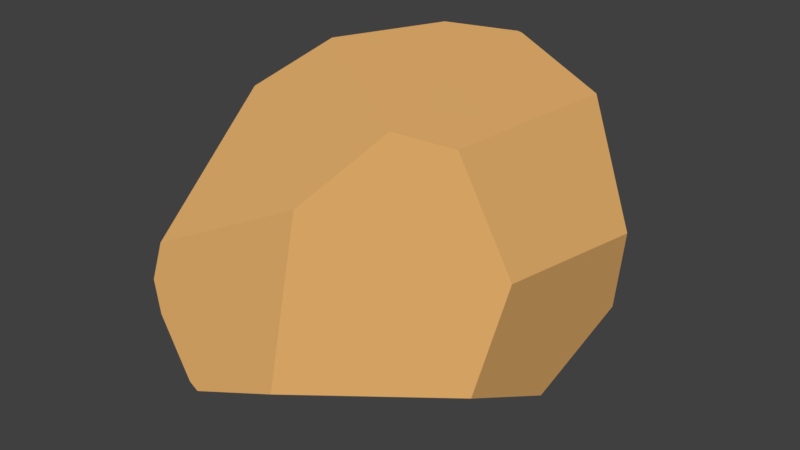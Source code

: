# Source: RockDesert.blend  (saved by Blender 2.79.0; exported with 4.5.12 LTS)
import bpy
from mathutils import Matrix  # noqa: F401  (used for matrix-valued properties, if any)

bpy.ops.wm.read_factory_settings(use_empty=True)
scene = bpy.context.scene
scene.name = 'Scene'

# ---- collections
col_collection_1 = bpy.data.collections.new('Collection 1'); scene.collection.children.link(col_collection_1)

# ---- materials (node trees are filled in below, after node groups)
mat_material_001 = bpy.data.materials.new('Material.001')
mat_material_001.alpha_threshold = 0.0
mat_material_001.use_transparent_shadow = False
mat_material_001.diffuse_color = (0.8, 0.4426, 0.1526, 1.0)
mat_material_001.roughness = 0.5

# ---- material node trees

# ---- world
world_world = bpy.data.worlds.new('World'); scene.world = world_world
world_world.color = (0.05088, 0.05088, 0.05088)
world_world.use_sun_shadow = False
world_world.sun_shadow_jitter_overblur = 0.0
world_world.cycles.sampling_method = 'MANUAL'

# ---- meshes
me_icosphere = bpy.data.meshes.new('Icosphere')
me_icosphere.from_pydata([(-0.6882, -0.5, -0.5257), (-0.8152, -0.192, -0.4774), (-0.8418, 0.0, -0.5048), (-0.8443, 0.1215, -0.4663), (-0.8205, 0.4039, -0.2611), (-0.7633, -0.4454, -0.3755), (-0.7791, 0.5297, -0.04933), (0.07916, 0.6421, 0.6947), (0.07888, 0.6322, 0.7059), (0.09617, 0.6352, 0.7016), (-0.4768, -0.68, -0.4854), (-0.6361, -0.6603, -0.253), (-0.6773, -0.6469, -0.1196), (-0.6358, 0.0, -0.7302), (-0.5822, 0.1737, -0.7378), (-0.5916, -0.2027, -0.7189), (-0.6505, 0.2916, 0.3583), (-0.1156, 0.4187, 0.7558), (0.5264, 0.4882, 0.5954), (0.7148, 0.4708, 0.09544), (-0.7571, 0.3329, -0.4995), (-0.8138, 0.4087, -0.2745), (-0.7658, 0.5461, -0.05492), (-0.3245, 0.8592, 0.03108), (-0.6374, 0.3435, -0.6274), (-0.6374, -0.6266, 0.04446), (-0.236, -0.08435, 0.7892), (-0.5501, -0.1829, 0.562), (0.6541, 0.5314, -0.2732), (-0.5328, 0.2372, -0.7398), (-0.5754, 0.3682, -0.6546), (-0.1628, 0.8274, -0.2353), (0.6564, -0.1974, 0.1538), (0.4785, -0.2758, 0.6125), (0.2886, -0.3851, 0.6605), (0.01742, -0.5625, 0.3636), (-0.4353, -0.681, -0.5101), (-0.5096, -0.5, -0.6361), (-0.4988, -0.3522, -0.7091), (0.5686, 0.1803, -0.5444), (0.04168, 0.09497, -0.7189), (0.5647, -0.2782, -0.3054), (-0.05682, -0.649, -0.3694)], [], [(1, 0, 5), (29, 14, 24, 30), (9, 7, 8), (22, 21, 4, 6), (20, 3, 4, 21), (15, 0, 1, 2, 13), (33, 32, 19, 18), (27, 16, 6, 4, 3, 2, 1, 5, 12, 25), (5, 0, 11, 12), (0, 10, 11), (37, 36, 10, 0), (26, 17, 16, 27), (35, 34, 26, 27, 25), (17, 8, 7, 23, 22, 6, 16), (13, 2, 3, 20, 24, 14), (20, 21, 22, 23, 31, 30, 24), (19, 28, 31, 23, 7, 9, 18), (40, 38, 15, 13, 14, 29), (26, 34, 33, 18, 9, 8, 17), (35, 42, 41, 32, 33, 34), (28, 39, 40, 29, 30, 31), (19, 32, 41, 39, 28), (15, 38, 37, 0), (36, 37, 38, 40, 39, 41, 42), (35, 25, 12, 11, 10, 36, 42)])
me_icosphere.materials.append(mat_material_001)
me_icosphere.use_remesh_preserve_volume = False
me_icosphere.use_remesh_preserve_attributes = False
me_icosphere.use_mirror_vertex_groups = False
me_icosphere.update()

# ---- objects
ob_icosphere = bpy.data.objects.new('Icosphere', me_icosphere)

# ---- transforms, parenting, visibility, modifiers, constraints
ob_icosphere.location = (0.0, 0.0, 0.0)
ob_icosphere.lineart.crease_threshold = 0.0

# ---- collection membership
col_collection_1.objects.link(ob_icosphere)

# ---- scene / render settings (as saved in the file)
scene.frame_start = 1; scene.frame_end = 250; scene.frame_set(1)
scene.render.engine = 'BLENDER_EEVEE_NEXT'
scene.render.resolution_percentage = 50
scene.render.dither_intensity = 0.0
scene.cycles.use_denoising = False
scene.cycles.samples = 128
scene.cycles.sampling_pattern = 'TABULATED_SOBOL'
scene.cycles.use_adaptive_sampling = False
scene.cycles.use_light_tree = False
scene.cycles.blur_glossy = 0.0
scene.cycles.sample_clamp_indirect = 0.0
scene.view_settings.view_transform = 'Standard'
bpy.context.view_layer.update()

# ---- added for rendering (the .blend has no active camera and no usable light): camera, sun
cam_auto = bpy.data.cameras.new('AutoCamera')
cam_auto.lens = 50.0
cam_auto.sensor_width = 36.0
cam_auto.clip_end = 1000.0
ob_auto_camera = bpy.data.objects.new('AutoCamera', cam_auto)
scene.collection.objects.link(ob_auto_camera)
ob_auto_camera.location = (2.40764, -2.87779, 2.0026)
ob_auto_camera.rotation_euler = (1.09748, -7.21219e-08, 0.694738)
scene.camera = ob_auto_camera
light_auto_sun = bpy.data.lights.new('AutoSun', 'SUN')
light_auto_sun.energy = 3.0
light_auto_sun.angle = 0.0523599
ob_auto_sun = bpy.data.objects.new('AutoSun', light_auto_sun)
scene.collection.objects.link(ob_auto_sun)
ob_auto_sun.rotation_euler = (0.872665, 0.174533, 0.523599)
bpy.context.view_layer.update()
